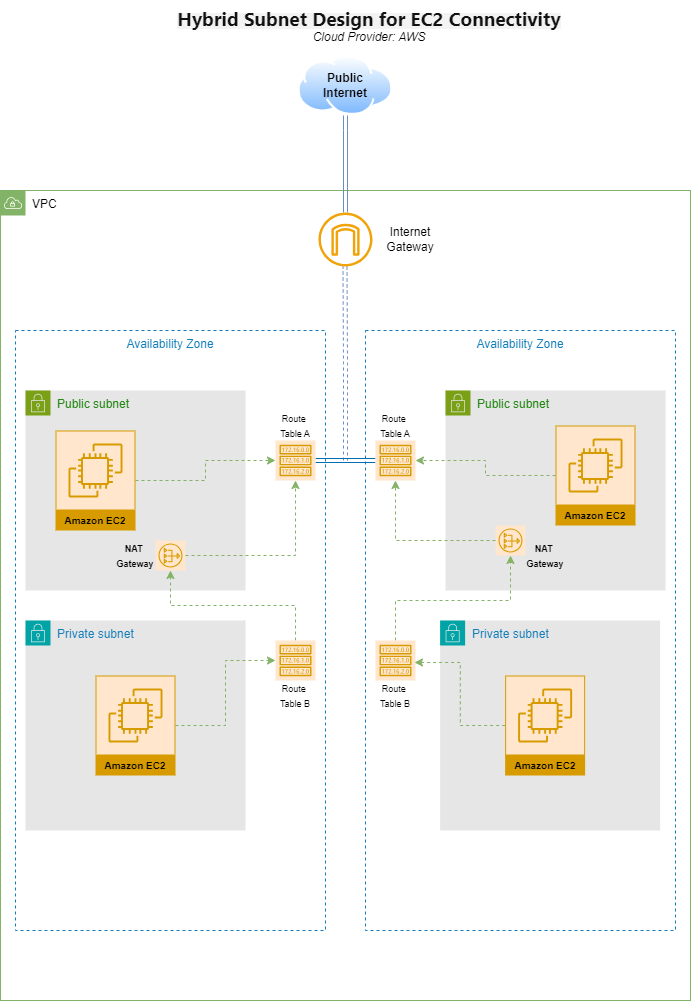

The diagram above was exported from draw.io. Its source (the exported page's mxGraphModel, read from the mxfile embedded in the PNG):
<mxGraphModel dx="1434" dy="746" grid="1" gridSize="10" guides="1" tooltips="1" connect="1" arrows="1" fold="1" page="1" pageScale="1" pageWidth="827" pageHeight="1169" math="0" shadow="0">
  <root>
    <mxCell id="0" />
    <mxCell id="1" parent="0" />
    <mxCell id="1O21sg8g26JW9tzwZXu0-1" value="&lt;div&gt;&lt;strong style=&quot;color: rgb(17, 17, 17); font-family: -apple-system, Roboto, SegoeUI, &amp;quot;Segoe UI&amp;quot;, &amp;quot;Helvetica Neue&amp;quot;, Helvetica, &amp;quot;Microsoft YaHei&amp;quot;, &amp;quot;Meiryo UI&amp;quot;, Meiryo, &amp;quot;Arial Unicode MS&amp;quot;, sans-serif; text-align: left; background-color: rgb(243, 243, 243);&quot;&gt;&lt;font style=&quot;font-size: 19px;&quot;&gt;Hybrid Subnet Design for EC2 Connectivity&lt;/font&gt;&lt;/strong&gt;&lt;/div&gt;&lt;div&gt;&lt;i&gt;Cloud Provider: AWS&lt;/i&gt;&lt;/div&gt;" style="text;html=1;align=center;verticalAlign=middle;whiteSpace=wrap;rounded=0;" vertex="1" parent="1">
      <mxGeometry x="174" y="30" width="480" height="50" as="geometry" />
    </mxCell>
    <mxCell id="1O21sg8g26JW9tzwZXu0-3" value="VPC" style="sketch=0;outlineConnect=0;html=1;whiteSpace=wrap;fontSize=12;fontStyle=0;shape=mxgraph.aws4.group;grIcon=mxgraph.aws4.group_vpc;strokeColor=#82b366;fillColor=none;verticalAlign=top;align=left;spacingLeft=30;dashed=0;" vertex="1" parent="1">
      <mxGeometry x="45" y="220" width="690" height="810" as="geometry" />
    </mxCell>
    <mxCell id="1O21sg8g26JW9tzwZXu0-75" value="" style="edgeStyle=orthogonalEdgeStyle;rounded=0;orthogonalLoop=1;jettySize=auto;html=1;shape=link;fillColor=#dae8fc;strokeColor=#6c8ebf;" edge="1" parent="1" source="1O21sg8g26JW9tzwZXu0-4" target="1O21sg8g26JW9tzwZXu0-19">
      <mxGeometry relative="1" as="geometry">
        <Array as="points">
          <mxPoint x="390" y="160" />
          <mxPoint x="390" y="160" />
        </Array>
      </mxGeometry>
    </mxCell>
    <mxCell id="1O21sg8g26JW9tzwZXu0-4" value="" style="image;aspect=fixed;perimeter=ellipsePerimeter;html=1;align=center;shadow=0;dashed=0;spacingTop=3;image=img/lib/active_directory/internet_cloud.svg;" vertex="1" parent="1">
      <mxGeometry x="342.38" y="85" width="95.24" height="60" as="geometry" />
    </mxCell>
    <mxCell id="1O21sg8g26JW9tzwZXu0-5" value="Availability Zone" style="fillColor=none;strokeColor=#147EBA;dashed=1;verticalAlign=top;fontStyle=0;fontColor=#147EBA;whiteSpace=wrap;html=1;" vertex="1" parent="1">
      <mxGeometry x="60" y="360" width="310" height="600" as="geometry" />
    </mxCell>
    <mxCell id="1O21sg8g26JW9tzwZXu0-7" value="Availability Zone" style="fillColor=none;strokeColor=#147EBA;dashed=1;verticalAlign=top;fontStyle=0;fontColor=#147EBA;whiteSpace=wrap;html=1;" vertex="1" parent="1">
      <mxGeometry x="410" y="360" width="310" height="600" as="geometry" />
    </mxCell>
    <mxCell id="1O21sg8g26JW9tzwZXu0-8" value="Public subnet" style="points=[[0,0],[0.25,0],[0.5,0],[0.75,0],[1,0],[1,0.25],[1,0.5],[1,0.75],[1,1],[0.75,1],[0.5,1],[0.25,1],[0,1],[0,0.75],[0,0.5],[0,0.25]];outlineConnect=0;gradientColor=none;html=1;whiteSpace=wrap;fontSize=12;fontStyle=0;container=1;pointerEvents=0;collapsible=0;recursiveResize=0;shape=mxgraph.aws4.group;grIcon=mxgraph.aws4.group_security_group;grStroke=0;strokeColor=#7AA116;fillColor=#E6E6E6;verticalAlign=top;align=left;spacingLeft=30;fontColor=#248814;dashed=0;strokeWidth=6;" vertex="1" parent="1">
      <mxGeometry x="70" y="420" width="220" height="200" as="geometry" />
    </mxCell>
    <mxCell id="1O21sg8g26JW9tzwZXu0-69" value="" style="sketch=0;outlineConnect=0;strokeColor=#d79b00;fillColor=#ffe6cc;dashed=0;verticalLabelPosition=bottom;verticalAlign=top;align=center;html=1;fontSize=12;fontStyle=0;aspect=fixed;shape=mxgraph.aws4.resourceIcon;resIcon=mxgraph.aws4.nat_gateway;" vertex="1" parent="1O21sg8g26JW9tzwZXu0-8">
      <mxGeometry x="130" y="150" width="30" height="30" as="geometry" />
    </mxCell>
    <mxCell id="1O21sg8g26JW9tzwZXu0-71" value="&lt;font style=&quot;font-size: 9px;&quot;&gt;&lt;b&gt;NAT&amp;nbsp;&lt;/b&gt;&lt;/font&gt;&lt;div&gt;&lt;font style=&quot;font-size: 9px;&quot;&gt;&lt;b&gt;Gateway&lt;/b&gt;&lt;/font&gt;&lt;/div&gt;" style="text;html=1;align=center;verticalAlign=middle;whiteSpace=wrap;rounded=0;" vertex="1" parent="1O21sg8g26JW9tzwZXu0-8">
      <mxGeometry x="80" y="150" width="60" height="30" as="geometry" />
    </mxCell>
    <mxCell id="1O21sg8g26JW9tzwZXu0-9" value="Private subnet" style="points=[[0,0],[0.25,0],[0.5,0],[0.75,0],[1,0],[1,0.25],[1,0.5],[1,0.75],[1,1],[0.75,1],[0.5,1],[0.25,1],[0,1],[0,0.75],[0,0.5],[0,0.25]];outlineConnect=0;gradientColor=none;html=1;whiteSpace=wrap;fontSize=12;fontStyle=0;container=1;pointerEvents=0;collapsible=0;recursiveResize=0;shape=mxgraph.aws4.group;grIcon=mxgraph.aws4.group_security_group;grStroke=0;strokeColor=#00A4A6;fillColor=#E6E6E6;verticalAlign=top;align=left;spacingLeft=30;fontColor=#147EBA;dashed=0;" vertex="1" parent="1">
      <mxGeometry x="70" y="650" width="220" height="210" as="geometry" />
    </mxCell>
    <mxCell id="1O21sg8g26JW9tzwZXu0-11" value="Public subnet" style="points=[[0,0],[0.25,0],[0.5,0],[0.75,0],[1,0],[1,0.25],[1,0.5],[1,0.75],[1,1],[0.75,1],[0.5,1],[0.25,1],[0,1],[0,0.75],[0,0.5],[0,0.25]];outlineConnect=0;gradientColor=none;html=1;whiteSpace=wrap;fontSize=12;fontStyle=0;container=1;pointerEvents=0;collapsible=0;recursiveResize=0;shape=mxgraph.aws4.group;grIcon=mxgraph.aws4.group_security_group;grStroke=0;strokeColor=#7AA116;fillColor=#E6E6E6;verticalAlign=top;align=left;spacingLeft=30;fontColor=#248814;dashed=0;strokeWidth=6;" vertex="1" parent="1">
      <mxGeometry x="490" y="420" width="220" height="200" as="geometry" />
    </mxCell>
    <mxCell id="1O21sg8g26JW9tzwZXu0-15" value="Amazon EC2" style="sketch=0;outlineConnect=0;strokeColor=#d79b00;fillColor=#ffe6cc;dashed=0;verticalLabelPosition=middle;verticalAlign=bottom;align=center;html=1;whiteSpace=wrap;fontSize=10;fontStyle=1;spacing=3;shape=mxgraph.aws4.productIcon;prIcon=mxgraph.aws4.ec2;" vertex="1" parent="1O21sg8g26JW9tzwZXu0-11">
      <mxGeometry x="110" y="35" width="80" height="100" as="geometry" />
    </mxCell>
    <mxCell id="1O21sg8g26JW9tzwZXu0-31" value="" style="sketch=0;outlineConnect=0;strokeColor=#d79b00;fillColor=#ffe6cc;dashed=0;verticalLabelPosition=bottom;verticalAlign=top;align=center;html=1;fontSize=12;fontStyle=0;aspect=fixed;shape=mxgraph.aws4.resourceIcon;resIcon=mxgraph.aws4.nat_gateway;" vertex="1" parent="1O21sg8g26JW9tzwZXu0-11">
      <mxGeometry x="50" y="135" width="30" height="30" as="geometry" />
    </mxCell>
    <mxCell id="1O21sg8g26JW9tzwZXu0-54" value="&lt;font style=&quot;font-size: 9px;&quot;&gt;&lt;b&gt;NAT&amp;nbsp;&lt;/b&gt;&lt;/font&gt;&lt;div&gt;&lt;font style=&quot;font-size: 9px;&quot;&gt;&lt;b&gt;Gateway&lt;/b&gt;&lt;/font&gt;&lt;/div&gt;" style="text;html=1;align=center;verticalAlign=middle;whiteSpace=wrap;rounded=0;" vertex="1" parent="1O21sg8g26JW9tzwZXu0-11">
      <mxGeometry x="70" y="150" width="60" height="30" as="geometry" />
    </mxCell>
    <mxCell id="1O21sg8g26JW9tzwZXu0-12" value="Private subnet" style="points=[[0,0],[0.25,0],[0.5,0],[0.75,0],[1,0],[1,0.25],[1,0.5],[1,0.75],[1,1],[0.75,1],[0.5,1],[0.25,1],[0,1],[0,0.75],[0,0.5],[0,0.25]];outlineConnect=0;gradientColor=none;html=1;whiteSpace=wrap;fontSize=12;fontStyle=0;container=1;pointerEvents=0;collapsible=0;recursiveResize=0;shape=mxgraph.aws4.group;grIcon=mxgraph.aws4.group_security_group;grStroke=0;strokeColor=#00A4A6;fillColor=#E6E6E6;verticalAlign=top;align=left;spacingLeft=30;fontColor=#147EBA;dashed=0;" vertex="1" parent="1">
      <mxGeometry x="484.62" y="650" width="220" height="210" as="geometry" />
    </mxCell>
    <mxCell id="1O21sg8g26JW9tzwZXu0-16" value="Amazon EC2" style="sketch=0;outlineConnect=0;strokeColor=#d79b00;fillColor=#ffe6cc;dashed=0;verticalLabelPosition=middle;verticalAlign=bottom;align=center;html=1;whiteSpace=wrap;fontSize=10;fontStyle=1;spacing=3;shape=mxgraph.aws4.productIcon;prIcon=mxgraph.aws4.ec2;" vertex="1" parent="1O21sg8g26JW9tzwZXu0-12">
      <mxGeometry x="65" y="55" width="80" height="100" as="geometry" />
    </mxCell>
    <mxCell id="1O21sg8g26JW9tzwZXu0-59" value="" style="edgeStyle=orthogonalEdgeStyle;rounded=0;orthogonalLoop=1;jettySize=auto;html=1;fillColor=#d5e8d4;strokeColor=#82b366;dashed=1;" edge="1" parent="1" source="1O21sg8g26JW9tzwZXu0-13" target="1O21sg8g26JW9tzwZXu0-27">
      <mxGeometry relative="1" as="geometry" />
    </mxCell>
    <mxCell id="1O21sg8g26JW9tzwZXu0-13" value="Amazon EC2" style="sketch=0;outlineConnect=0;strokeColor=#d79b00;fillColor=#ffe6cc;dashed=0;verticalLabelPosition=middle;verticalAlign=bottom;align=center;html=1;whiteSpace=wrap;fontSize=10;fontStyle=1;spacing=3;shape=mxgraph.aws4.productIcon;prIcon=mxgraph.aws4.ec2;" vertex="1" parent="1">
      <mxGeometry x="100" y="460" width="80" height="100" as="geometry" />
    </mxCell>
    <mxCell id="1O21sg8g26JW9tzwZXu0-61" value="" style="edgeStyle=orthogonalEdgeStyle;rounded=0;orthogonalLoop=1;jettySize=auto;html=1;dashed=1;fillColor=#d5e8d4;strokeColor=#82b366;" edge="1" parent="1" source="1O21sg8g26JW9tzwZXu0-14" target="1O21sg8g26JW9tzwZXu0-47">
      <mxGeometry relative="1" as="geometry">
        <mxPoint x="300" y="755" as="targetPoint" />
      </mxGeometry>
    </mxCell>
    <mxCell id="1O21sg8g26JW9tzwZXu0-14" value="Amazon EC2" style="sketch=0;outlineConnect=0;strokeColor=#d79b00;fillColor=#ffe6cc;dashed=0;verticalLabelPosition=middle;verticalAlign=bottom;align=center;html=1;whiteSpace=wrap;fontSize=10;fontStyle=1;spacing=3;shape=mxgraph.aws4.productIcon;prIcon=mxgraph.aws4.ec2;" vertex="1" parent="1">
      <mxGeometry x="140" y="705" width="80" height="100" as="geometry" />
    </mxCell>
    <mxCell id="1O21sg8g26JW9tzwZXu0-18" value="Internet&lt;div&gt;Gateway&lt;/div&gt;" style="text;html=1;align=center;verticalAlign=middle;whiteSpace=wrap;rounded=0;" vertex="1" parent="1">
      <mxGeometry x="424.62" y="254" width="60" height="30" as="geometry" />
    </mxCell>
    <mxCell id="1O21sg8g26JW9tzwZXu0-26" value="" style="edgeStyle=orthogonalEdgeStyle;rounded=0;orthogonalLoop=1;jettySize=auto;html=1;dashed=1;fillColor=#dae8fc;strokeColor=#6c8ebf;shape=link;" edge="1" parent="1">
      <mxGeometry relative="1" as="geometry">
        <mxPoint x="389.4999999999999" y="295.99938510589845" as="sourcePoint" />
        <mxPoint x="390" y="490" as="targetPoint" />
      </mxGeometry>
    </mxCell>
    <mxCell id="1O21sg8g26JW9tzwZXu0-19" value="" style="sketch=0;outlineConnect=0;fillColor=#f0a30a;strokeColor=#BD7000;dashed=0;verticalLabelPosition=bottom;verticalAlign=top;align=center;html=1;fontSize=12;fontStyle=0;aspect=fixed;pointerEvents=1;shape=mxgraph.aws4.internet_gateway;fontColor=#000000;" vertex="1" parent="1">
      <mxGeometry x="363" y="242" width="54" height="54" as="geometry" />
    </mxCell>
    <mxCell id="1O21sg8g26JW9tzwZXu0-40" value="" style="edgeStyle=orthogonalEdgeStyle;rounded=0;orthogonalLoop=1;jettySize=auto;html=1;fillColor=#d5e8d4;strokeColor=#82b366;dashed=1;" edge="1" parent="1" source="1O21sg8g26JW9tzwZXu0-31" target="1O21sg8g26JW9tzwZXu0-28">
      <mxGeometry relative="1" as="geometry">
        <mxPoint x="460" y="520" as="targetPoint" />
      </mxGeometry>
    </mxCell>
    <mxCell id="1O21sg8g26JW9tzwZXu0-34" value="" style="endArrow=none;html=1;rounded=0;shape=link;exitX=0.879;exitY=0.223;exitDx=0;exitDy=0;exitPerimeter=0;fillColor=#dae8fc;strokeColor=#6c8ebf;entryX=0.138;entryY=0.223;entryDx=0;entryDy=0;entryPerimeter=0;" edge="1" parent="1" source="1O21sg8g26JW9tzwZXu0-5" target="1O21sg8g26JW9tzwZXu0-27">
      <mxGeometry width="50" height="50" relative="1" as="geometry">
        <mxPoint x="315" y="484" as="sourcePoint" />
        <mxPoint x="460" y="494" as="targetPoint" />
      </mxGeometry>
    </mxCell>
    <mxCell id="1O21sg8g26JW9tzwZXu0-35" value="" style="edgeStyle=orthogonalEdgeStyle;rounded=0;orthogonalLoop=1;jettySize=auto;html=1;shape=link;fillColor=#1ba1e2;strokeColor=#006EAF;" edge="1" parent="1" source="1O21sg8g26JW9tzwZXu0-27" target="1O21sg8g26JW9tzwZXu0-28">
      <mxGeometry relative="1" as="geometry" />
    </mxCell>
    <mxCell id="1O21sg8g26JW9tzwZXu0-27" value="" style="sketch=0;outlineConnect=0;strokeColor=#d79b00;fillColor=#ffe6cc;dashed=0;verticalLabelPosition=bottom;verticalAlign=top;align=center;html=1;fontSize=12;fontStyle=0;aspect=fixed;shape=mxgraph.aws4.resourceIcon;resIcon=mxgraph.aws4.route_table;" vertex="1" parent="1">
      <mxGeometry x="320" y="470" width="40" height="40" as="geometry" />
    </mxCell>
    <mxCell id="1O21sg8g26JW9tzwZXu0-28" value="" style="sketch=0;outlineConnect=0;strokeColor=#d79b00;fillColor=#ffe6cc;dashed=0;verticalLabelPosition=bottom;verticalAlign=top;align=center;html=1;fontSize=12;fontStyle=0;aspect=fixed;shape=mxgraph.aws4.resourceIcon;resIcon=mxgraph.aws4.route_table;" vertex="1" parent="1">
      <mxGeometry x="420" y="470" width="40" height="40" as="geometry" />
    </mxCell>
    <mxCell id="1O21sg8g26JW9tzwZXu0-36" value="&lt;b&gt;Public&lt;/b&gt;&lt;div&gt;&lt;b&gt;Internet&lt;/b&gt;&lt;/div&gt;" style="text;html=1;align=center;verticalAlign=middle;whiteSpace=wrap;rounded=0;" vertex="1" parent="1">
      <mxGeometry x="354.62" y="100" width="70" height="30" as="geometry" />
    </mxCell>
    <mxCell id="1O21sg8g26JW9tzwZXu0-53" value="" style="edgeStyle=orthogonalEdgeStyle;rounded=0;orthogonalLoop=1;jettySize=auto;html=1;dashed=1;fillColor=#d5e8d4;strokeColor=#82b366;" edge="1" parent="1" source="1O21sg8g26JW9tzwZXu0-44" target="1O21sg8g26JW9tzwZXu0-31">
      <mxGeometry relative="1" as="geometry">
        <mxPoint x="440" y="600" as="targetPoint" />
        <Array as="points">
          <mxPoint x="440" y="630" />
          <mxPoint x="555" y="630" />
        </Array>
      </mxGeometry>
    </mxCell>
    <mxCell id="1O21sg8g26JW9tzwZXu0-44" value="" style="sketch=0;outlineConnect=0;strokeColor=#d79b00;fillColor=#ffe6cc;dashed=0;verticalLabelPosition=bottom;verticalAlign=top;align=center;html=1;fontSize=12;fontStyle=0;aspect=fixed;shape=mxgraph.aws4.resourceIcon;resIcon=mxgraph.aws4.route_table;" vertex="1" parent="1">
      <mxGeometry x="420" y="670" width="40" height="40" as="geometry" />
    </mxCell>
    <mxCell id="1O21sg8g26JW9tzwZXu0-74" value="" style="edgeStyle=orthogonalEdgeStyle;rounded=0;orthogonalLoop=1;jettySize=auto;html=1;dashed=1;fillColor=#d5e8d4;strokeColor=#82b366;exitX=0.5;exitY=0;exitDx=0;exitDy=0;exitPerimeter=0;" edge="1" parent="1" source="1O21sg8g26JW9tzwZXu0-47" target="1O21sg8g26JW9tzwZXu0-69">
      <mxGeometry relative="1" as="geometry">
        <mxPoint x="340" y="600" as="targetPoint" />
      </mxGeometry>
    </mxCell>
    <mxCell id="1O21sg8g26JW9tzwZXu0-47" value="" style="sketch=0;outlineConnect=0;strokeColor=#d79b00;fillColor=#ffe6cc;dashed=0;verticalLabelPosition=bottom;verticalAlign=top;align=center;html=1;fontSize=12;fontStyle=0;aspect=fixed;shape=mxgraph.aws4.resourceIcon;resIcon=mxgraph.aws4.route_table;" vertex="1" parent="1">
      <mxGeometry x="320" y="670" width="40" height="40" as="geometry" />
    </mxCell>
    <mxCell id="1O21sg8g26JW9tzwZXu0-55" value="&lt;font style=&quot;font-size: 9px;&quot;&gt;Route&amp;nbsp;&lt;/font&gt;&lt;div&gt;&lt;font style=&quot;font-size: 9px;&quot;&gt;Table A&lt;/font&gt;&lt;/div&gt;" style="text;html=1;align=center;verticalAlign=middle;whiteSpace=wrap;rounded=0;" vertex="1" parent="1">
      <mxGeometry x="410" y="440" width="60" height="30" as="geometry" />
    </mxCell>
    <mxCell id="1O21sg8g26JW9tzwZXu0-56" value="&lt;font style=&quot;font-size: 9px;&quot;&gt;Route&amp;nbsp;&lt;/font&gt;&lt;div&gt;&lt;font style=&quot;font-size: 9px;&quot;&gt;Table A&lt;/font&gt;&lt;/div&gt;" style="text;html=1;align=center;verticalAlign=middle;whiteSpace=wrap;rounded=0;" vertex="1" parent="1">
      <mxGeometry x="310" y="440" width="60" height="30" as="geometry" />
    </mxCell>
    <mxCell id="1O21sg8g26JW9tzwZXu0-63" value="" style="edgeStyle=orthogonalEdgeStyle;rounded=0;orthogonalLoop=1;jettySize=auto;html=1;entryX=0.975;entryY=0.55;entryDx=0;entryDy=0;entryPerimeter=0;fillColor=#d5e8d4;strokeColor=#82b366;dashed=1;" edge="1" parent="1" source="1O21sg8g26JW9tzwZXu0-16" target="1O21sg8g26JW9tzwZXu0-44">
      <mxGeometry relative="1" as="geometry">
        <mxPoint x="469.6199999999999" y="765" as="targetPoint" />
      </mxGeometry>
    </mxCell>
    <mxCell id="1O21sg8g26JW9tzwZXu0-64" value="&lt;font style=&quot;font-size: 9px;&quot;&gt;Route&amp;nbsp;&lt;/font&gt;&lt;div&gt;&lt;font style=&quot;font-size: 9px;&quot;&gt;Table B&lt;/font&gt;&lt;/div&gt;" style="text;html=1;align=center;verticalAlign=middle;whiteSpace=wrap;rounded=0;" vertex="1" parent="1">
      <mxGeometry x="310" y="710" width="60" height="30" as="geometry" />
    </mxCell>
    <mxCell id="1O21sg8g26JW9tzwZXu0-65" value="&lt;font style=&quot;font-size: 9px;&quot;&gt;Route&amp;nbsp;&lt;/font&gt;&lt;div&gt;&lt;font style=&quot;font-size: 9px;&quot;&gt;Table B&lt;/font&gt;&lt;/div&gt;" style="text;html=1;align=center;verticalAlign=middle;whiteSpace=wrap;rounded=0;" vertex="1" parent="1">
      <mxGeometry x="410" y="710" width="60" height="30" as="geometry" />
    </mxCell>
    <mxCell id="1O21sg8g26JW9tzwZXu0-66" value="" style="edgeStyle=orthogonalEdgeStyle;rounded=0;orthogonalLoop=1;jettySize=auto;html=1;dashed=1;fillColor=#d5e8d4;strokeColor=#82b366;" edge="1" parent="1" source="1O21sg8g26JW9tzwZXu0-15" target="1O21sg8g26JW9tzwZXu0-28">
      <mxGeometry relative="1" as="geometry" />
    </mxCell>
    <mxCell id="1O21sg8g26JW9tzwZXu0-70" value="" style="edgeStyle=orthogonalEdgeStyle;rounded=0;orthogonalLoop=1;jettySize=auto;html=1;fillColor=#d5e8d4;strokeColor=#82b366;dashed=1;" edge="1" parent="1" source="1O21sg8g26JW9tzwZXu0-69" target="1O21sg8g26JW9tzwZXu0-27">
      <mxGeometry relative="1" as="geometry" />
    </mxCell>
  </root>
</mxGraphModel>